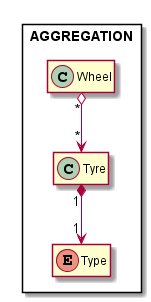

The diagram above was rendered by PlantUML. Its source (embedded in the PNG):
@startuml

package AGGREGATION <<Rectangle>>{
    hide members

    class Wheel {
            +{field} Tyre
    }

    class Tyre {
            +{Type} type
    }

    enum Type{
        WINTER,
        SUMMER,
        ALL_SEASON
    }


    Wheel "*" o--> "*" Tyre
    Tyre "1" *--> "1" Type


}

@enduml